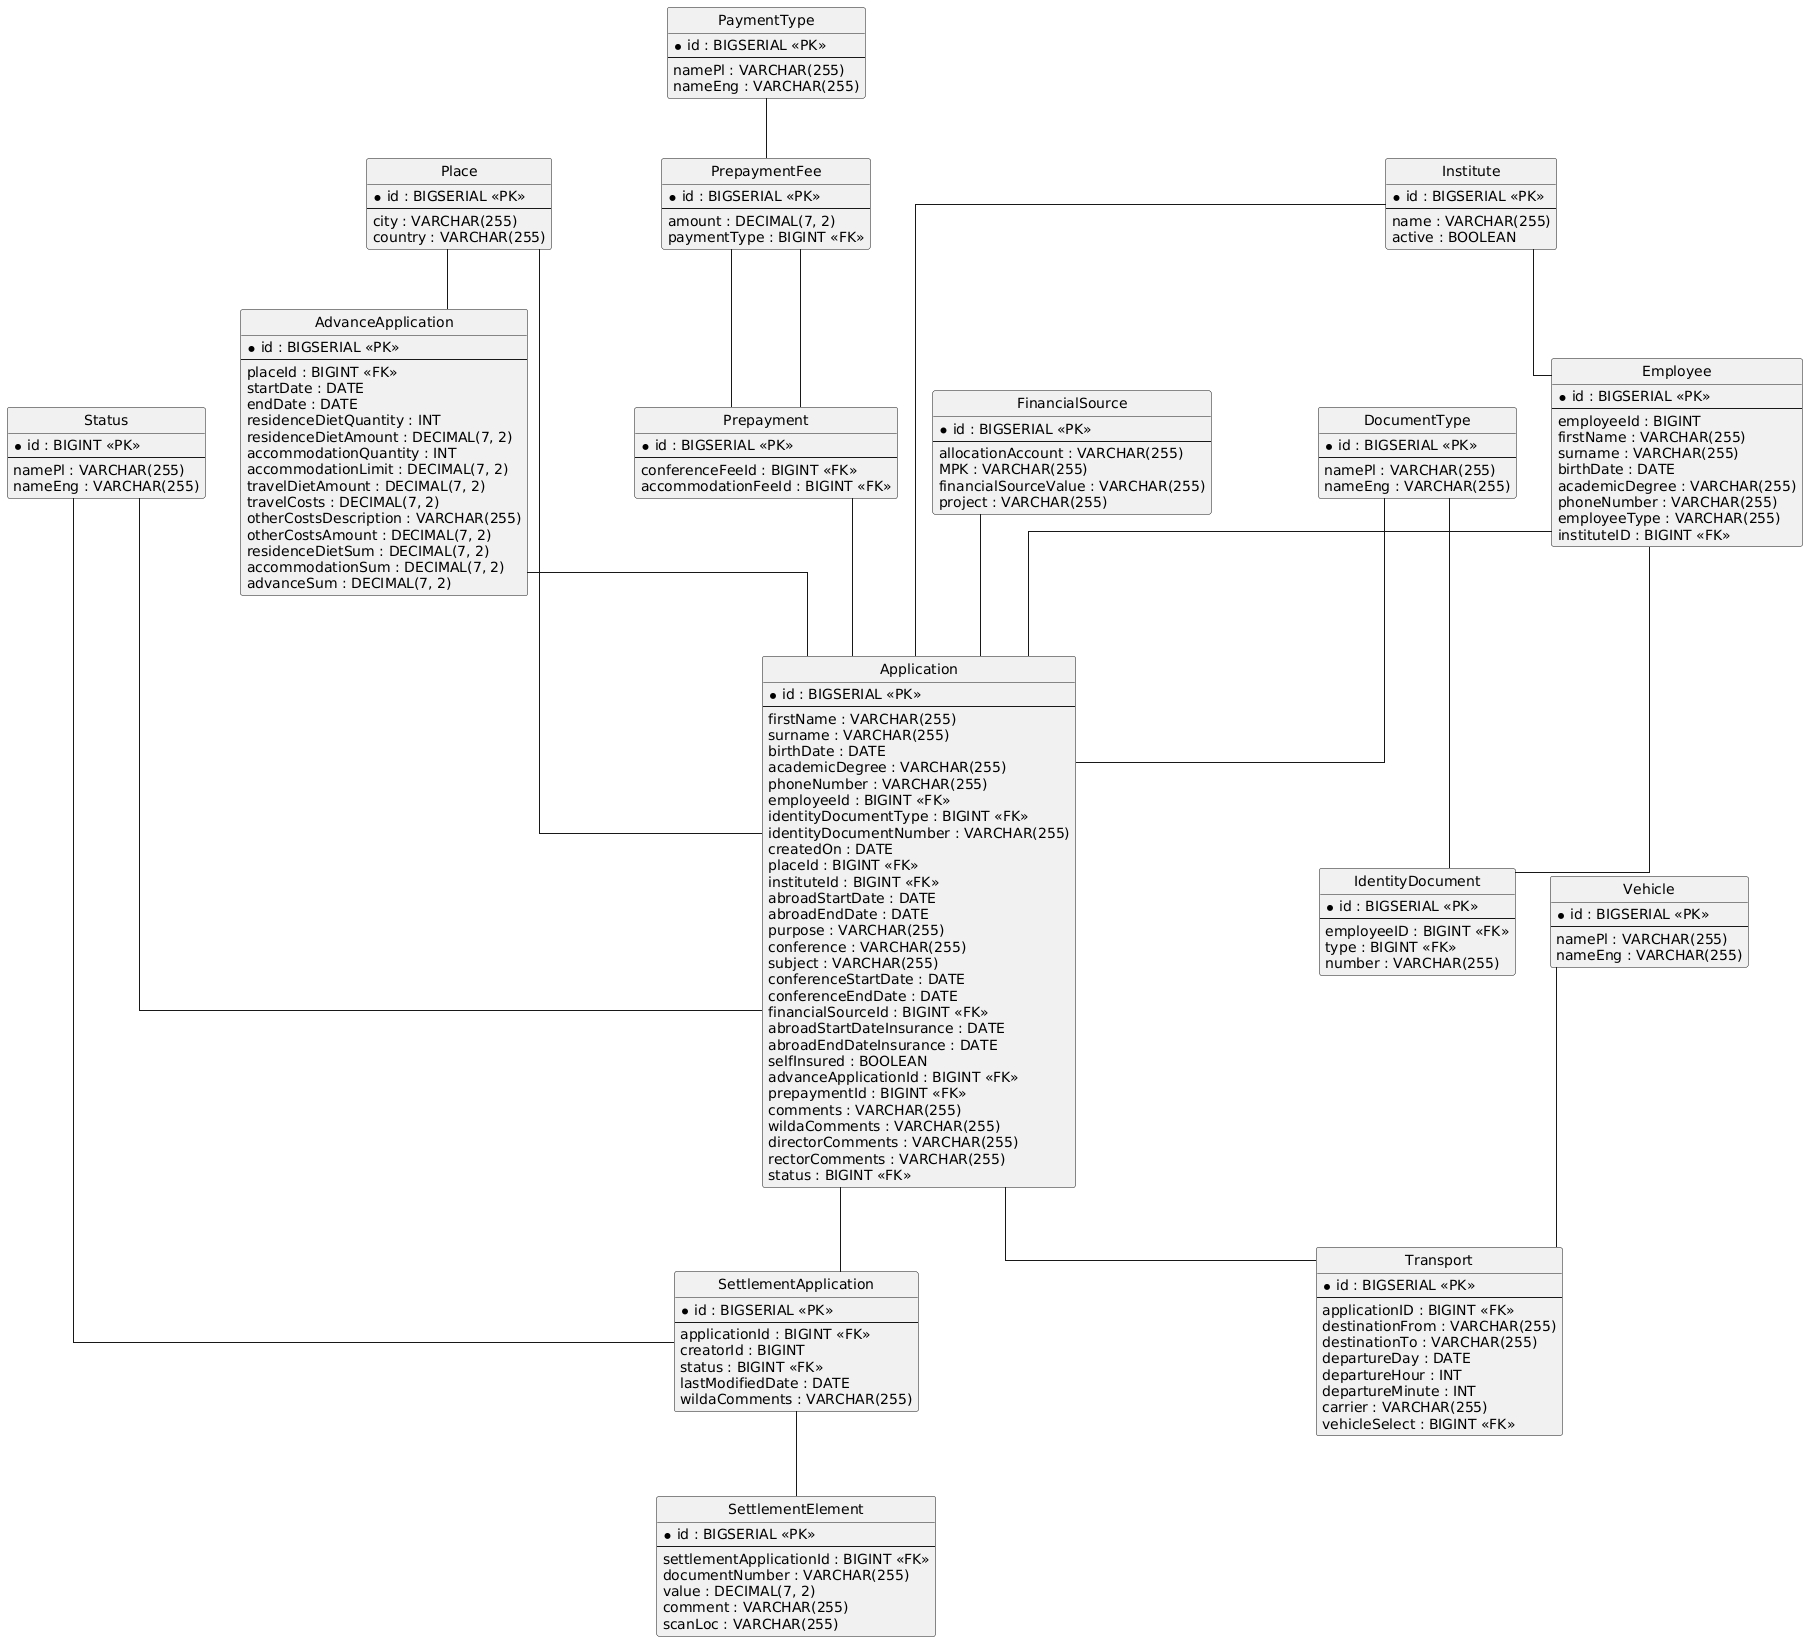

The diagram above was rendered by PlantUML. Its source (embedded in the PNG):
@startuml
hide circle
skinparam linetype ortho

entity "Status" as Status {
  * id : BIGINT <<PK>>
  --
  namePl : VARCHAR(255)
  nameEng : VARCHAR(255)
}

entity "Vehicle" as Vehicle {
  * id : BIGSERIAL <<PK>>
  --
  namePl : VARCHAR(255)
  nameEng : VARCHAR(255)
}

entity "PaymentType" as PaymentType {
  * id : BIGSERIAL <<PK>>
  --
  namePl : VARCHAR(255)
  nameEng : VARCHAR(255)
}

entity "DocumentType" as DocumentType {
  * id : BIGSERIAL <<PK>>
  --
  namePl : VARCHAR(255)
  nameEng : VARCHAR(255)
}

entity "Institute" as Institute {
  * id : BIGSERIAL <<PK>>
  --
  name : VARCHAR(255)
  active : BOOLEAN
}

entity "Place" as Place {
  * id : BIGSERIAL <<PK>>
  --
  city : VARCHAR(255)
  country : VARCHAR(255)
}

entity "PrepaymentFee" as PrepaymentFee {
  * id : BIGSERIAL <<PK>>
  --
  amount : DECIMAL(7, 2)
  paymentType : BIGINT <<FK>>
}

entity "Prepayment" as Prepayment {
  * id : BIGSERIAL <<PK>>
  --
  conferenceFeeId : BIGINT <<FK>>
  accommodationFeeId : BIGINT <<FK>>
}

entity "Employee" as Employee {
  * id : BIGSERIAL <<PK>>
  --
  employeeId : BIGINT
  firstName : VARCHAR(255)
  surname : VARCHAR(255)
  birthDate : DATE
  academicDegree : VARCHAR(255)
  phoneNumber : VARCHAR(255)
  employeeType : VARCHAR(255)
  instituteID : BIGINT <<FK>>
}

entity "IdentityDocument" as IdentityDocument {
  * id : BIGSERIAL <<PK>>
  --
  employeeID : BIGINT <<FK>>
  type : BIGINT <<FK>>
  number : VARCHAR(255)
}

entity "FinancialSource" as FinancialSource {
  * id : BIGSERIAL <<PK>>
  --
  allocationAccount : VARCHAR(255)
  MPK : VARCHAR(255)
  financialSourceValue : VARCHAR(255)
  project : VARCHAR(255)
}

entity "AdvanceApplication" as AdvanceApplication {
  * id : BIGSERIAL <<PK>>
  --
  placeId : BIGINT <<FK>>
  startDate : DATE
  endDate : DATE
  residenceDietQuantity : INT
  residenceDietAmount : DECIMAL(7, 2)
  accommodationQuantity : INT
  accommodationLimit : DECIMAL(7, 2)
  travelDietAmount : DECIMAL(7, 2)
  travelCosts : DECIMAL(7, 2)
  otherCostsDescription : VARCHAR(255)
  otherCostsAmount : DECIMAL(7, 2)
  residenceDietSum : DECIMAL(7, 2)
  accommodationSum : DECIMAL(7, 2)
  advanceSum : DECIMAL(7, 2)
}

entity "Application" as Application {
  * id : BIGSERIAL <<PK>>
  --
  firstName : VARCHAR(255)
  surname : VARCHAR(255)
  birthDate : DATE
  academicDegree : VARCHAR(255)
  phoneNumber : VARCHAR(255)
  employeeId : BIGINT <<FK>>
  identityDocumentType : BIGINT <<FK>>
  identityDocumentNumber : VARCHAR(255)
  createdOn : DATE
  placeId : BIGINT <<FK>>
  instituteId : BIGINT <<FK>>
  abroadStartDate : DATE
  abroadEndDate : DATE
  purpose : VARCHAR(255)
  conference : VARCHAR(255)
  subject : VARCHAR(255)
  conferenceStartDate : DATE
  conferenceEndDate : DATE
  financialSourceId : BIGINT <<FK>>
  abroadStartDateInsurance : DATE
  abroadEndDateInsurance : DATE
  selfInsured : BOOLEAN
  advanceApplicationId : BIGINT <<FK>>
  prepaymentId : BIGINT <<FK>>
  comments : VARCHAR(255)
  wildaComments : VARCHAR(255)
  directorComments : VARCHAR(255)
  rectorComments : VARCHAR(255)
  status : BIGINT <<FK>>
}

entity "Transport" as Transport {
  * id : BIGSERIAL <<PK>>
  --
  applicationID : BIGINT <<FK>>
  destinationFrom : VARCHAR(255)
  destinationTo : VARCHAR(255)
  departureDay : DATE
  departureHour : INT
  departureMinute : INT
  carrier : VARCHAR(255)
  vehicleSelect : BIGINT <<FK>>
}

entity "SettlementApplication" as SettlementApplication {
  * id : BIGSERIAL <<PK>>
  --
  applicationId : BIGINT <<FK>>
  creatorId : BIGINT
  status : BIGINT <<FK>>
  lastModifiedDate : DATE
  wildaComments : VARCHAR(255)
}

entity "SettlementElement" as SettlementElement {
  * id : BIGSERIAL <<PK>>
  --
  settlementApplicationId : BIGINT <<FK>>
  documentNumber : VARCHAR(255)
  value : DECIMAL(7, 2)
  comment : VARCHAR(255)
  scanLoc : VARCHAR(255)
}

PaymentType -- PrepaymentFee
PrepaymentFee -- Prepayment
PrepaymentFee -- Prepayment
Institute -- Employee
Employee -- IdentityDocument
DocumentType -- IdentityDocument
Place -- AdvanceApplication
Institute -- Application
Employee -- Application
Place -- Application
FinancialSource -- Application
AdvanceApplication -- Application
Prepayment -- Application
DocumentType -- Application
Status -- Application
Application -- Transport
Vehicle -- Transport
Application -- SettlementApplication
Status -- SettlementApplication
SettlementApplication -- SettlementElement
@enduml